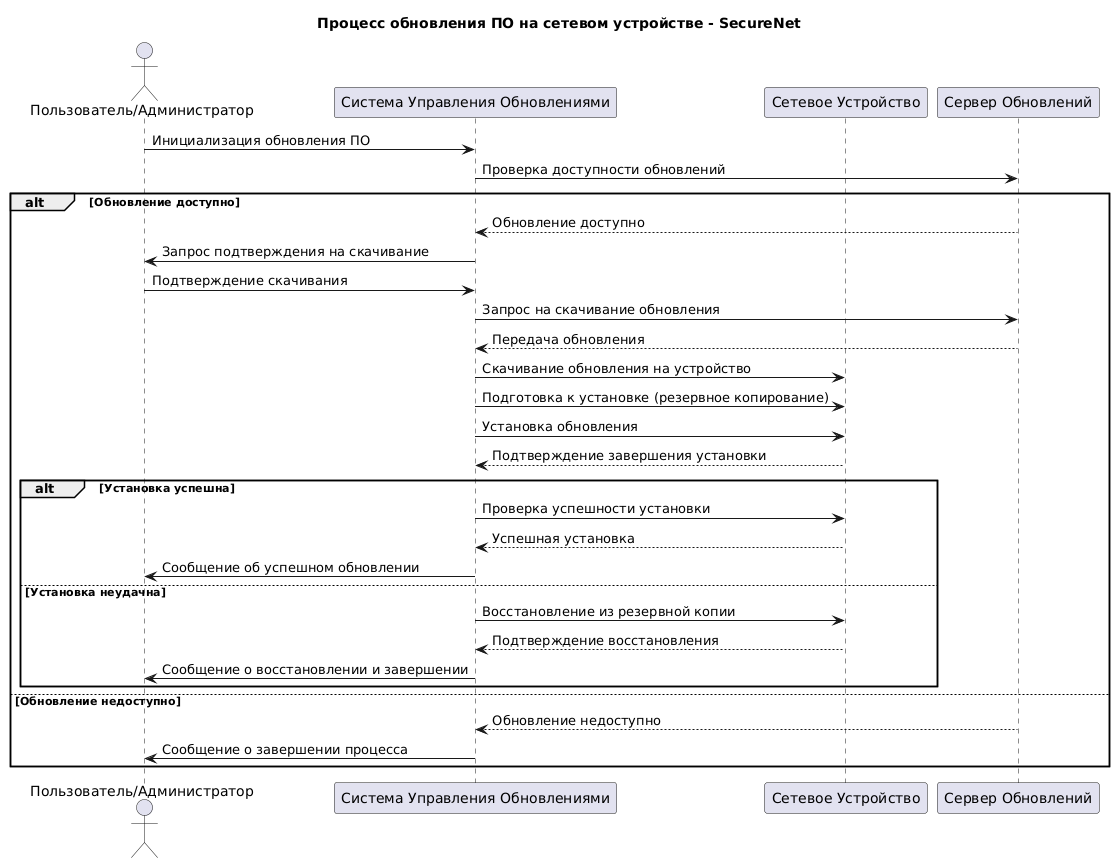

The diagram above was rendered by PlantUML. Its source (embedded in the PNG):
@startuml
title Процесс обновления ПО на сетевом устройстве - SecureNet

actor User as "Пользователь/Администратор"
participant UpdateSystem as "Система Управления Обновлениями"
participant NetworkDevice as "Сетевое Устройство"
participant UpdateServer as "Сервер Обновлений"

User -> UpdateSystem : Инициализация обновления ПО
UpdateSystem -> UpdateServer : Проверка доступности обновлений

alt Обновление доступно
    UpdateServer --> UpdateSystem : Обновление доступно
    UpdateSystem -> User : Запрос подтверждения на скачивание
    User -> UpdateSystem : Подтверждение скачивания

    UpdateSystem -> UpdateServer : Запрос на скачивание обновления
    UpdateServer --> UpdateSystem : Передача обновления
    UpdateSystem -> NetworkDevice : Скачивание обновления на устройство

    UpdateSystem -> NetworkDevice : Подготовка к установке (резервное копирование)

    UpdateSystem -> NetworkDevice : Установка обновления
    NetworkDevice --> UpdateSystem : Подтверждение завершения установки

    alt Установка успешна
        UpdateSystem -> NetworkDevice : Проверка успешности установки
        NetworkDevice --> UpdateSystem : Успешная установка
        UpdateSystem -> User : Сообщение об успешном обновлении
    else Установка неудачна
        UpdateSystem -> NetworkDevice : Восстановление из резервной копии
        NetworkDevice --> UpdateSystem : Подтверждение восстановления
        UpdateSystem -> User : Сообщение о восстановлении и завершении
    end
else Обновление недоступно
    UpdateServer --> UpdateSystem : Обновление недоступно
    UpdateSystem -> User : Сообщение о завершении процесса
end
@enduml